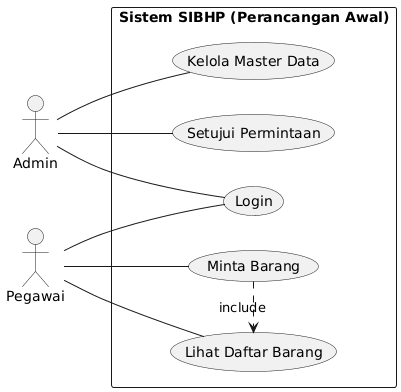

The diagram above was rendered by PlantUML. Its source (embedded in the PNG):
@startuml
left to right direction
skinparam packageStyle rectangle
actor Admin
actor Pegawai
rectangle "Sistem SIBHP (Perancangan Awal)" {
  Pegawai -- (Login)
  Admin -- (Login)
  Pegawai -- (Lihat Daftar Barang)
  Pegawai -- (Minta Barang)
  (Minta Barang) .> (Lihat Daftar Barang) : include
  Admin -- (Kelola Master Data)
  Admin -- (Setujui Permintaan)
}
@enduml